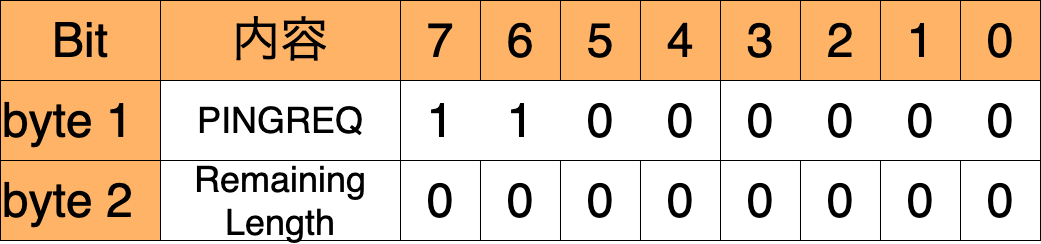

The diagram above was exported from draw.io. Its source (the exported page's mxGraphModel, read from the mxfile embedded in the PNG):
<mxGraphModel dx="896" dy="600" grid="1" gridSize="20" guides="1" tooltips="1" connect="1" arrows="1" fold="1" page="1" pageScale="1" pageWidth="400" pageHeight="400" math="0" shadow="0">
  <root>
    <mxCell id="0" />
    <mxCell id="1" parent="0" />
    <mxCell id="2" value="Bit" style="rounded=0;whiteSpace=wrap;html=1;fontSize=48;fillColor=#FFB366;" parent="1" vertex="1">
      <mxGeometry x="80" y="80" width="160" height="80" as="geometry" />
    </mxCell>
    <mxCell id="6aRmN6pku6pBOjL31Of6-2" value="byte 1" style="rounded=0;whiteSpace=wrap;html=1;align=left;fontSize=48;fillColor=#FFB366;" parent="1" vertex="1">
      <mxGeometry x="80" y="160" width="160" height="80" as="geometry" />
    </mxCell>
    <mxCell id="6aRmN6pku6pBOjL31Of6-3" value="byte 2" style="rounded=0;whiteSpace=wrap;html=1;align=left;fontSize=48;fillColor=#FFB366;" parent="1" vertex="1">
      <mxGeometry x="80" y="240" width="160" height="80" as="geometry" />
    </mxCell>
    <mxCell id="kKRPti6ZrzuUXjoyjks7-2" value="7" style="rounded=0;whiteSpace=wrap;html=1;fontSize=48;fillColor=#FFB366;" parent="1" vertex="1">
      <mxGeometry x="480" y="80" width="80" height="80" as="geometry" />
    </mxCell>
    <mxCell id="kKRPti6ZrzuUXjoyjks7-3" value="6" style="rounded=0;whiteSpace=wrap;html=1;fontSize=48;fillColor=#FFB366;" parent="1" vertex="1">
      <mxGeometry x="560" y="80" width="80" height="80" as="geometry" />
    </mxCell>
    <mxCell id="kKRPti6ZrzuUXjoyjks7-4" value="5" style="rounded=0;whiteSpace=wrap;html=1;fontSize=48;fillColor=#FFB366;" parent="1" vertex="1">
      <mxGeometry x="640" y="80" width="80" height="80" as="geometry" />
    </mxCell>
    <mxCell id="kKRPti6ZrzuUXjoyjks7-5" value="4" style="rounded=0;whiteSpace=wrap;html=1;fontSize=48;fillColor=#FFB366;" parent="1" vertex="1">
      <mxGeometry x="720" y="80" width="80" height="80" as="geometry" />
    </mxCell>
    <mxCell id="kKRPti6ZrzuUXjoyjks7-6" value="3" style="rounded=0;whiteSpace=wrap;html=1;fontSize=48;fillColor=#FFB366;" parent="1" vertex="1">
      <mxGeometry x="800" y="80" width="80" height="80" as="geometry" />
    </mxCell>
    <mxCell id="kKRPti6ZrzuUXjoyjks7-7" value="2" style="rounded=0;whiteSpace=wrap;html=1;fontSize=48;fillColor=#FFB366;" parent="1" vertex="1">
      <mxGeometry x="880" y="80" width="80" height="80" as="geometry" />
    </mxCell>
    <mxCell id="kKRPti6ZrzuUXjoyjks7-8" value="1" style="rounded=0;whiteSpace=wrap;html=1;fontSize=48;fillColor=#FFB366;" parent="1" vertex="1">
      <mxGeometry x="960" y="80" width="80" height="80" as="geometry" />
    </mxCell>
    <mxCell id="kKRPti6ZrzuUXjoyjks7-9" value="0" style="rounded=0;whiteSpace=wrap;html=1;fontSize=48;fillColor=#FFB366;" parent="1" vertex="1">
      <mxGeometry x="1040" y="80" width="80" height="80" as="geometry" />
    </mxCell>
    <mxCell id="kKRPti6ZrzuUXjoyjks7-13" value="Remaining&lt;br style=&quot;font-size: 36px;&quot;&gt;Length" style="rounded=0;whiteSpace=wrap;html=1;fontSize=36;" parent="1" vertex="1">
      <mxGeometry x="240" y="240" width="240" height="80" as="geometry" />
    </mxCell>
    <mxCell id="dPsyyUNyauL5VlSkZfkS-2" value="1" style="rounded=0;whiteSpace=wrap;html=1;fontSize=48;strokeColor=none;" parent="1" vertex="1">
      <mxGeometry x="480" y="160" width="80" height="80" as="geometry" />
    </mxCell>
    <mxCell id="dPsyyUNyauL5VlSkZfkS-3" value="1" style="rounded=0;whiteSpace=wrap;html=1;fontSize=48;strokeColor=none;" parent="1" vertex="1">
      <mxGeometry x="560" y="160" width="80" height="80" as="geometry" />
    </mxCell>
    <mxCell id="dPsyyUNyauL5VlSkZfkS-4" value="0" style="rounded=0;whiteSpace=wrap;html=1;fontSize=48;strokeColor=none;" parent="1" vertex="1">
      <mxGeometry x="640" y="160" width="80" height="80" as="geometry" />
    </mxCell>
    <mxCell id="dPsyyUNyauL5VlSkZfkS-5" value="0" style="rounded=0;whiteSpace=wrap;html=1;fontSize=48;strokeColor=none;" parent="1" vertex="1">
      <mxGeometry x="720" y="160" width="80" height="80" as="geometry" />
    </mxCell>
    <mxCell id="dPsyyUNyauL5VlSkZfkS-10" value="" style="rounded=0;whiteSpace=wrap;html=1;fontSize=24;fillColor=none;" parent="1" vertex="1">
      <mxGeometry x="480" y="160" width="320" height="80" as="geometry" />
    </mxCell>
    <mxCell id="HN-Til8LJt5ETeL2FLGR-2" value="PINGREQ" style="rounded=0;whiteSpace=wrap;html=1;fontSize=36;" parent="1" vertex="1">
      <mxGeometry x="240" y="160" width="240" height="80" as="geometry" />
    </mxCell>
    <mxCell id="HN-Til8LJt5ETeL2FLGR-3" value="内容" style="rounded=0;whiteSpace=wrap;html=1;fontSize=48;fillColor=#FFB366;" parent="1" vertex="1">
      <mxGeometry x="240" y="80" width="240" height="80" as="geometry" />
    </mxCell>
    <mxCell id="HN-Til8LJt5ETeL2FLGR-4" value="0" style="rounded=0;whiteSpace=wrap;html=1;fontSize=48;strokeColor=default;" parent="1" vertex="1">
      <mxGeometry x="480" y="240" width="80" height="80" as="geometry" />
    </mxCell>
    <mxCell id="HN-Til8LJt5ETeL2FLGR-5" value="0" style="rounded=0;whiteSpace=wrap;html=1;fontSize=48;strokeColor=default;" parent="1" vertex="1">
      <mxGeometry x="560" y="240" width="80" height="80" as="geometry" />
    </mxCell>
    <mxCell id="HN-Til8LJt5ETeL2FLGR-6" value="0" style="rounded=0;whiteSpace=wrap;html=1;fontSize=48;strokeColor=default;" parent="1" vertex="1">
      <mxGeometry x="640" y="240" width="80" height="80" as="geometry" />
    </mxCell>
    <mxCell id="HN-Til8LJt5ETeL2FLGR-7" value="0" style="rounded=0;whiteSpace=wrap;html=1;fontSize=48;strokeColor=default;" parent="1" vertex="1">
      <mxGeometry x="720" y="240" width="80" height="80" as="geometry" />
    </mxCell>
    <mxCell id="HN-Til8LJt5ETeL2FLGR-8" value="0" style="rounded=0;whiteSpace=wrap;html=1;fontSize=48;strokeColor=default;" parent="1" vertex="1">
      <mxGeometry x="800" y="240" width="80" height="80" as="geometry" />
    </mxCell>
    <mxCell id="HN-Til8LJt5ETeL2FLGR-9" value="0" style="rounded=0;whiteSpace=wrap;html=1;fontSize=48;strokeColor=default;" parent="1" vertex="1">
      <mxGeometry x="880" y="240" width="80" height="80" as="geometry" />
    </mxCell>
    <mxCell id="HN-Til8LJt5ETeL2FLGR-10" value="0" style="rounded=0;whiteSpace=wrap;html=1;fontSize=48;strokeColor=default;" parent="1" vertex="1">
      <mxGeometry x="960" y="240" width="80" height="80" as="geometry" />
    </mxCell>
    <mxCell id="HN-Til8LJt5ETeL2FLGR-11" value="0" style="rounded=0;whiteSpace=wrap;html=1;fontSize=48;strokeColor=default;" parent="1" vertex="1">
      <mxGeometry x="1040" y="240" width="80" height="80" as="geometry" />
    </mxCell>
    <mxCell id="YRlYIN3Rkz-8kuJpACnQ-2" value="0" style="rounded=0;whiteSpace=wrap;html=1;fontSize=48;strokeColor=none;" parent="1" vertex="1">
      <mxGeometry x="800" y="160" width="80" height="80" as="geometry" />
    </mxCell>
    <mxCell id="YRlYIN3Rkz-8kuJpACnQ-3" value="0" style="rounded=0;whiteSpace=wrap;html=1;fontSize=48;strokeColor=none;" parent="1" vertex="1">
      <mxGeometry x="880" y="160" width="80" height="80" as="geometry" />
    </mxCell>
    <mxCell id="YRlYIN3Rkz-8kuJpACnQ-4" value="0" style="rounded=0;whiteSpace=wrap;html=1;fontSize=48;strokeColor=none;" parent="1" vertex="1">
      <mxGeometry x="960" y="160" width="80" height="80" as="geometry" />
    </mxCell>
    <mxCell id="YRlYIN3Rkz-8kuJpACnQ-5" value="0" style="rounded=0;whiteSpace=wrap;html=1;fontSize=48;strokeColor=none;" parent="1" vertex="1">
      <mxGeometry x="1040" y="160" width="80" height="80" as="geometry" />
    </mxCell>
    <mxCell id="YRlYIN3Rkz-8kuJpACnQ-6" value="" style="rounded=0;whiteSpace=wrap;html=1;fontSize=24;fillColor=none;" parent="1" vertex="1">
      <mxGeometry x="800" y="160" width="320" height="80" as="geometry" />
    </mxCell>
  </root>
</mxGraphModel>